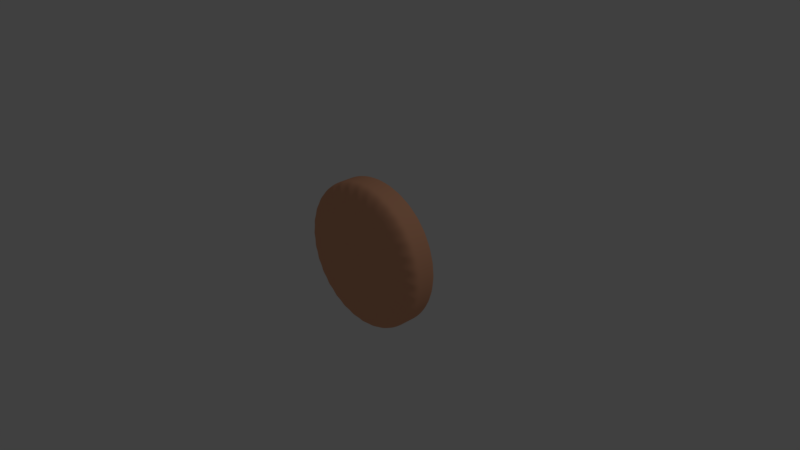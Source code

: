 # Source: Cilindro.blend  (saved by Blender 2.79.0; exported with 4.5.12 LTS)
import bpy
from mathutils import Matrix  # noqa: F401  (used for matrix-valued properties, if any)

bpy.ops.wm.read_factory_settings(use_empty=True)
scene = bpy.context.scene
scene.name = 'Scene'

# ---- collections
col_collection_1 = bpy.data.collections.new('Collection 1'); scene.collection.children.link(col_collection_1)

# ---- materials (node trees are filled in below, after node groups)
mat_material_001 = bpy.data.materials.new('Material.001')
mat_material_001.alpha_threshold = 0.0
mat_material_001.use_transparent_shadow = False
mat_material_001.diffuse_color = (0.8, 0.3902, 0.229, 1.0)
mat_material_001.roughness = 0.5

# ---- material node trees

# ---- world
world_world_001 = bpy.data.worlds.new('World.001'); scene.world = world_world_001
world_world_001.color = (0.05088, 0.05088, 0.05088)
world_world_001.use_sun_shadow = False
world_world_001.sun_shadow_jitter_overblur = 0.0
world_world_001.cycles.sampling_method = 'MANUAL'

# ---- cameras
cam_camera = bpy.data.cameras.new('Camera')
cam_camera.clip_end = 100.0
cam_camera.lens = 35.0
cam_camera.sensor_width = 32.0
cam_camera.sensor_height = 18.0
cam_camera.ortho_scale = 7.314
cam_camera.dof.focus_distance = 0.0
cam_camera.dof.aperture_fstop = 128.0

# ---- lights
light_lamp = bpy.data.lights.new('Lamp', 'POINT')
light_lamp.transmission_factor = 0.0
light_lamp.cutoff_distance = 30.0
light_lamp.energy = 100.0
light_lamp.shadow_buffer_clip_start = 1.001
light_lamp.shadow_soft_size = 0.1
light_lamp.shadow_maximum_resolution = 0.006
light_lamp.use_absolute_resolution = True

# ---- meshes
me_cylinder = bpy.data.meshes.new('Cylinder')
me_cylinder.from_pydata([(0.0, 1.0, -1.0), (0.0, 1.0, 1.0), (0.1951, 0.9808, -1.0), (0.1951, 0.9808, 1.0), (0.3827, 0.9239, -1.0), (0.3827, 0.9239, 1.0), (0.5556, 0.8315, -1.0), (0.5556, 0.8315, 1.0), (0.7071, 0.7071, -1.0), (0.7071, 0.7071, 1.0), (0.8315, 0.5556, -1.0), (0.8315, 0.5556, 1.0), (0.9239, 0.3827, -1.0), (0.9239, 0.3827, 1.0), (0.9808, 0.1951, -1.0), (0.9808, 0.1951, 1.0), (1.0, 7.55e-08, -1.0), (1.0, 7.55e-08, 1.0), (0.9808, -0.1951, -1.0), (0.9808, -0.1951, 1.0), (0.9239, -0.3827, -1.0), (0.9239, -0.3827, 1.0), (0.8315, -0.5556, -1.0), (0.8315, -0.5556, 1.0), (0.7071, -0.7071, -1.0), (0.7071, -0.7071, 1.0), (0.5556, -0.8315, -1.0), (0.5556, -0.8315, 1.0), (0.3827, -0.9239, -1.0), (0.3827, -0.9239, 1.0), (0.1951, -0.9808, -1.0), (0.1951, -0.9808, 1.0), (-3.258e-07, -1.0, -1.0), (-3.258e-07, -1.0, 1.0), (-0.1951, -0.9808, -1.0), (-0.1951, -0.9808, 1.0), (-0.3827, -0.9239, -1.0), (-0.3827, -0.9239, 1.0), (-0.5556, -0.8315, -1.0), (-0.5556, -0.8315, 1.0), (-0.7071, -0.7071, -1.0), (-0.7071, -0.7071, 1.0), (-0.8315, -0.5556, -1.0), (-0.8315, -0.5556, 1.0), (-0.9239, -0.3827, -1.0), (-0.9239, -0.3827, 1.0), (-0.9808, -0.1951, -1.0), (-0.9808, -0.1951, 1.0), (-1.0, 9.656e-07, -1.0), (-1.0, 9.656e-07, 1.0), (-0.9808, 0.1951, -1.0), (-0.9808, 0.1951, 1.0), (-0.9239, 0.3827, -1.0), (-0.9239, 0.3827, 1.0), (-0.8315, 0.5556, -1.0), (-0.8315, 0.5556, 1.0), (-0.7071, 0.7071, -1.0), (-0.7071, 0.7071, 1.0), (-0.5556, 0.8315, -1.0), (-0.5556, 0.8315, 1.0), (-0.3827, 0.9239, -1.0), (-0.3827, 0.9239, 1.0), (-0.1951, 0.9808, -1.0), (-0.1951, 0.9808, 1.0), (0.0, 1.0, -0.6349), (0.1951, 0.9808, -0.6349), (0.3827, 0.9239, -0.6349), (0.5578, 0.8314, -0.6504), (0.7093, 0.7071, -0.6504), (0.8337, 0.5555, -0.6504), (0.9239, 0.3827, -0.6349), (0.9808, 0.1951, -0.6349), (1.0, 7.55e-08, -0.6349), (0.9808, -0.1951, -0.6349), (0.9239, -0.3827, -0.6349), (0.8315, -0.5556, -0.6349), (0.7071, -0.7071, -0.6349), (0.5556, -0.8315, -0.6349), (0.3827, -0.9239, -0.6349), (0.1951, -0.9808, -0.6349), (-3.258e-07, -1.0, -0.6349), (-0.1951, -0.9808, -0.6349), (-0.3827, -0.9239, -0.6349), (-0.5556, -0.8315, -0.6349), (-0.7071, -0.7071, -0.6349), (-0.8315, -0.5556, -0.6349), (-0.9239, -0.3827, -0.6349), (-0.9808, -0.1951, -0.6349), (-1.0, 9.656e-07, -0.6349), (-0.9808, 0.1951, -0.6349), (-0.9239, 0.3827, -0.6349), (-0.8315, 0.5556, -0.6349), (-0.7071, 0.7071, -0.6349), (-0.5556, 0.8315, -0.6349), (-0.3827, 0.9239, -0.6349), (-0.1951, 0.9808, -0.6349), (0.0, 1.0, 0.1021), (0.1951, 0.9808, 0.1021), (0.3827, 0.9239, 0.1021), (0.5556, 0.8315, 0.1021), (0.7071, 0.7071, 0.1021), (0.8315, 0.5556, 0.1021), (0.9239, 0.3827, 0.1021), (0.9808, 0.1951, 0.1021), (1.0, 7.122e-08, 0.1021), (0.9808, -0.1951, 0.1021), (0.9239, -0.3827, 0.1021), (0.8315, -0.5556, 0.1021), (0.7071, -0.7071, 0.1021), (0.5556, -0.8315, 0.1021), (0.3827, -0.9239, 0.1021), (0.1951, -0.9808, 0.1021), (-3.258e-07, -1.0, 0.1021), (-0.1951, -0.9808, 0.1021), (-0.3827, -0.9239, 0.1021), (-0.5556, -0.8315, 0.1021), (-0.7071, -0.7071, 0.1021), (-0.8315, -0.5556, 0.1021), (-0.9239, -0.3827, 0.1021), (-0.9808, -0.1951, 0.1021), (-1.0, 9.613e-07, 0.1021), (-0.9808, 0.1951, 0.1021), (-0.9239, 0.3827, 0.1021), (-0.8315, 0.5556, 0.1021), (-0.7071, 0.7071, 0.1021), (-0.5556, 0.8315, 0.1021), (-0.3827, 0.9239, 0.1021), (-0.1951, 0.9808, 0.1021)], [], [(96, 1, 3, 97), (97, 3, 5, 98), (98, 5, 7, 99), (99, 7, 9, 100), (100, 9, 11, 101), (101, 11, 13, 102), (102, 13, 15, 103), (103, 15, 17, 104), (104, 17, 19, 105), (105, 19, 21, 106), (106, 21, 23, 107), (107, 23, 25, 108), (108, 25, 27, 109), (109, 27, 29, 110), (110, 29, 31, 111), (111, 31, 33, 112), (112, 33, 35, 113), (113, 35, 37, 114), (114, 37, 39, 115), (115, 39, 41, 116), (116, 41, 43, 117), (117, 43, 45, 118), (118, 45, 47, 119), (119, 47, 49, 120), (120, 49, 51, 121), (121, 51, 53, 122), (122, 53, 55, 123), (123, 55, 57, 124), (124, 57, 59, 125), (125, 59, 61, 126), (3, 1, 63, 61, 59, 57, 55, 53, 51, 49, 47, 45, 43, 41, 39, 37, 35, 33, 31, 29, 27, 25, 23, 21, 19, 17, 15, 13, 11, 9, 7, 5), (126, 61, 63, 127), (127, 63, 1, 96), (0, 2, 4, 6, 8, 10, 12, 14, 16, 18, 20, 22, 24, 26, 28, 30, 32, 34, 36, 38, 40, 42, 44, 46, 48, 50, 52, 54, 56, 58, 60, 62), (62, 95, 64, 0), (60, 94, 95, 62), (58, 93, 94, 60), (56, 92, 93, 58), (54, 91, 92, 56), (52, 90, 91, 54), (50, 89, 90, 52), (48, 88, 89, 50), (46, 87, 88, 48), (44, 86, 87, 46), (42, 85, 86, 44), (40, 84, 85, 42), (38, 83, 84, 40), (36, 82, 83, 38), (34, 81, 82, 36), (32, 80, 81, 34), (30, 79, 80, 32), (28, 78, 79, 30), (26, 77, 78, 28), (24, 76, 77, 26), (22, 75, 76, 24), (20, 74, 75, 22), (18, 73, 74, 20), (16, 72, 73, 18), (14, 71, 72, 16), (12, 70, 71, 14), (10, 69, 70, 12), (8, 68, 69, 10), (6, 67, 68, 8), (4, 66, 67, 6), (2, 65, 66, 4), (0, 64, 65, 2), (95, 127, 96, 64), (94, 126, 127, 95), (93, 125, 126, 94), (92, 124, 125, 93), (91, 123, 124, 92), (90, 122, 123, 91), (89, 121, 122, 90), (88, 120, 121, 89), (87, 119, 120, 88), (86, 118, 119, 87), (85, 117, 118, 86), (84, 116, 117, 85), (83, 115, 116, 84), (82, 114, 115, 83), (81, 113, 114, 82), (80, 112, 113, 81), (79, 111, 112, 80), (78, 110, 111, 79), (77, 109, 110, 78), (76, 108, 109, 77), (75, 107, 108, 76), (74, 106, 107, 75), (73, 105, 106, 74), (72, 104, 105, 73), (71, 103, 104, 72), (70, 102, 103, 71), (69, 101, 102, 70), (68, 100, 101, 69), (67, 99, 100, 68), (66, 98, 99, 67), (65, 97, 98, 66), (64, 96, 97, 65)])
me_cylinder.materials.append(mat_material_001)
me_cylinder.use_remesh_preserve_volume = False
me_cylinder.use_remesh_preserve_attributes = False
me_cylinder.use_mirror_vertex_groups = False
me_cylinder.update()

# ---- objects
ob_cylinder = bpy.data.objects.new('Cylinder', me_cylinder)
ob_lamp = bpy.data.objects.new('Lamp', light_lamp)
ob_camera = bpy.data.objects.new('Camera', cam_camera)

# ---- transforms, parenting, visibility, modifiers, constraints
ob_cylinder.location = (0.0, 0.0, 0.0)
ob_cylinder.rotation_euler = (1.571, 0.0, 0.0)
ob_cylinder.scale = (1.0, 1.0, 0.24)
ob_cylinder.lineart.crease_threshold = 0.0
_m = ob_cylinder.modifiers.new('Subsurf', 'SUBSURF')
_m.uv_smooth = 'PRESERVE_CORNERS'
_m.levels = 4
_m.render_levels = 4
_m.show_only_control_edges = False
ob_lamp.location = (4.076, 1.005, 5.904)
ob_lamp.rotation_euler = (0.6503, 0.05522, 1.866)
ob_lamp.lock_rotations_4d = False
ob_lamp.empty_display_type = 'ARROWS'
ob_lamp.color = (0.0, 0.0, 0.0, 0.0)
ob_lamp.lineart.crease_threshold = 0.0
ob_camera.location = (7.481, -6.508, 5.344)
ob_camera.rotation_euler = (1.109, 0.0, 0.8149)
ob_camera.lock_rotations_4d = False
ob_camera.empty_display_type = 'ARROWS'
ob_camera.color = (0.0, 0.0, 0.0, 0.0)
ob_camera.display_type = 'WIRE'
ob_camera.lineart.crease_threshold = 0.0

# ---- collection membership
col_collection_1.objects.link(ob_cylinder)
col_collection_1.objects.link(ob_lamp)
col_collection_1.objects.link(ob_camera)

# ---- scene / render settings (as saved in the file)
scene.camera = ob_camera
scene.frame_start = 1; scene.frame_end = 250; scene.frame_set(1)
scene.render.engine = 'BLENDER_EEVEE_NEXT'
scene.render.resolution_percentage = 50
scene.render.dither_intensity = 0.0
scene.cycles.use_denoising = False
scene.cycles.samples = 128
scene.cycles.sampling_pattern = 'TABULATED_SOBOL'
scene.cycles.use_adaptive_sampling = False
scene.cycles.use_light_tree = False
scene.cycles.blur_glossy = 0.0
scene.cycles.sample_clamp_indirect = 0.0
scene.view_settings.view_transform = 'Standard'
bpy.context.view_layer.update()
